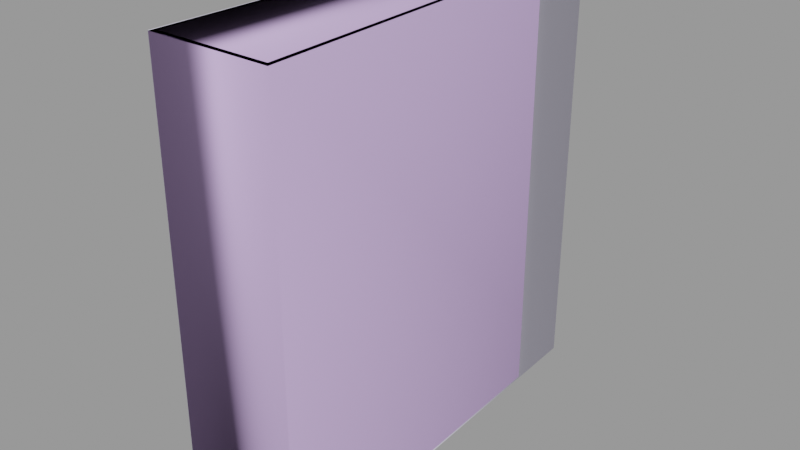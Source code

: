 # Source: binder001.blend  (saved by Blender 2.92.15; exported with 4.5.12 LTS)
import bpy
from mathutils import Matrix  # noqa: F401  (used for matrix-valued properties, if any)

bpy.ops.wm.read_factory_settings(use_empty=True)
scene = bpy.context.scene
scene.name = 'binder001.qc'

# ---- collections
col_binder001 = bpy.data.collections.new('binder001'); scene.collection.children.link(col_binder001)

# ---- materials (node trees are filled in below, after node groups)
mat_binder001 = bpy.data.materials.new('binder001')
mat_binder001.use_transparent_shadow = False
mat_binder001.diffuse_color = (0.7701, 0.7419, 0.8924, 1.0)
mat_phy = bpy.data.materials.new('  phy')
mat_phy.use_transparent_shadow = False
mat_phy.diffuse_color = (0.5884, 0.4219, 0.7597, 1.0)

# ---- material node trees

# ---- meshes
me_binder001_reference = bpy.data.meshes.new('binder001_reference')
me_binder001_reference.from_pydata([(-1.377, 6.82, -0.02284), (-1.326, 6.421, 0.404), (-1.855, -6.41, -0.02284), (-1.755, -6.284, 0.404), (1.925, -6.566, -0.02284), (1.764, -6.41, -0.02284), (1.424, 6.823, -0.02284), (1.286, 6.814, -0.02284), (1.925, -6.566, 14.01), (1.424, 6.825, 14.01), (1.764, -6.41, 14.01), (1.286, 6.816, 14.01), (-2.016, -6.566, 14.01), (-1.855, -6.41, 14.01), (-1.515, 6.829, 14.01), (-1.377, 6.82, 14.01), (-2.016, -6.566, -0.02284), (-1.515, 6.829, -0.02284), (1.243, 6.424, 0.404), (1.675, -6.29, 0.404), (-1.327, 6.422, 13.54), (1.243, 6.424, 13.54), (1.697, -6.304, 13.54), (-1.794, -6.306, 13.54)], [], [(0, 1, 2), (1, 3, 2), (4, 5, 6), (5, 7, 6), (8, 9, 10), (11, 10, 9), (12, 13, 14), (13, 15, 14), (16, 17, 2), (0, 2, 17), (12, 8, 13), (10, 13, 8), (4, 16, 5), (2, 5, 16), (7, 5, 18), (5, 19, 18), (2, 3, 5), (5, 3, 19), (3, 1, 19), (1, 18, 19), (20, 21, 1), (1, 21, 18), (11, 7, 21), (7, 18, 21), (11, 21, 10), (21, 22, 10), (10, 22, 13), (22, 23, 13), (15, 13, 20), (13, 23, 20), (23, 22, 20), (20, 22, 21), (15, 20, 0), (20, 1, 0), (7, 11, 6), (11, 9, 6), (9, 8, 6), (6, 8, 4), (4, 8, 12), (16, 4, 12), (16, 12, 14), (17, 16, 14), (0, 17, 14), (15, 0, 14)])
me_binder001_reference.polygons.foreach_set('use_smooth', [True] * 44)
_k = set([(0, 1), (0, 2), (0, 15), (0, 17), (1, 3), (1, 18), (1, 20), (2, 3), (2, 5), (3, 19), (4, 6), (4, 16), (5, 7), (5, 19), (6, 7), (7, 11), (7, 18), (8, 9), (8, 12), (9, 11), (10, 11), (10, 13), (10, 22), (11, 21), (12, 14), (13, 15), (13, 23), (14, 15), (15, 20), (16, 17), (18, 19), (18, 21), (20, 21), (20, 23), (21, 22), (22, 23)])
me_binder001_reference.attributes.new('sharp_edge', 'BOOLEAN', 'EDGE').data.foreach_set('value', [ (min(e.vertices), max(e.vertices)) in _k for e in me_binder001_reference.edges])
_uv = me_binder001_reference.uv_layers.new(name='UVMap')
_uv.uv.foreach_set('vector', [0.03348, 0.5257, 0.04607, 0.512, 0.4538, 0.5257, 0.04607, 0.512, 0.4496, 0.5118, 0.4538, 0.5257, 0.8905, 0.4739, 0.8855, 0.4786, 0.4805, 0.4739, 0.8855, 0.4786, 0.4806, 0.4781, 0.4805, 0.4739, 0.8911, 0.4901, 0.4735, 0.4901, 0.886, 0.4853, 0.4736, 0.4858, 0.886, 0.4853, 0.4735, 0.4901, 0.4768, 0.5213, 0.4818, 0.5165, 0.8881, 0.5215, 0.4818, 0.5165, 0.8879, 0.5172, 0.8881, 0.5215, 0.4784, 0.4624, 0.8952, 0.4624, 0.4834, 0.4672, 0.8951, 0.4667, 0.4834, 0.4672, 0.8952, 0.4624, 0.642, 0.5071, 0.481, 0.5071, 0.6354, 0.5007, 0.4876, 0.5007, 0.6354, 0.5007, 0.481, 0.5071, 0.8713, 0.5075, 0.6855, 0.5075, 0.8637, 0.5001, 0.693, 0.5001, 0.8637, 0.5001, 0.6855, 0.5075, 0.03672, 0.4915, 0.4552, 0.4915, 0.04902, 0.5051, 0.4552, 0.4915, 0.4513, 0.5052, 0.04902, 0.5051, 0.03848, 0.4857, 0.04164, 0.4716, 0.153, 0.4857, 0.153, 0.4857, 0.04164, 0.4716, 0.1502, 0.4716, 0.5616, 0.07148, 0.9933, 0.08185, 0.5614, 0.2534, 0.9933, 0.08185, 0.9933, 0.2631, 0.5614, 0.2534, 0.004638, 0.4182, 0.004653, 0.2675, 0.7746, 0.4182, 0.7746, 0.4182, 0.004653, 0.2675, 0.7746, 0.2676, 0.9065, 0.4563, 0.4759, 0.4563, 0.8921, 0.4442, 0.4759, 0.4563, 0.489, 0.4442, 0.8921, 0.4442, 0.02656, 0.4665, 0.02656, 0.4538, 0.4624, 0.4682, 0.02656, 0.4538, 0.4636, 0.455, 0.4624, 0.4682, 0.3079, 0.4876, 0.305, 0.4717, 0.1554, 0.4876, 0.305, 0.4717, 0.1581, 0.4717, 0.1554, 0.4876, 0.4603, 0.4455, 0.02637, 0.445, 0.4598, 0.4322, 0.02637, 0.445, 0.02661, 0.4332, 0.4598, 0.4322, 0.5564, 0.1088, 0.5508, 0.2578, 0.01237, 0.1088, 0.01237, 0.1088, 0.5508, 0.2578, 0.008275, 0.2185, 0.4758, 0.4419, 0.4902, 0.4296, 0.9064, 0.4419, 0.4902, 0.4296, 0.8933, 0.4295, 0.9064, 0.4419, 0.9903, 0.5397, 0.9903, 0.9849, 0.9859, 0.5397, 0.9903, 0.9849, 0.9859, 0.9849, 0.9859, 0.5397, 0.9859, 0.9849, 0.5658, 0.9849, 0.9859, 0.5397, 0.9859, 0.5397, 0.5658, 0.9849, 0.5658, 0.5397, 0.5658, 0.5397, 0.5658, 0.9849, 0.4271, 0.9849, 0.4271, 0.5397, 0.5658, 0.5397, 0.4271, 0.9849, 0.4271, 0.5397, 0.4271, 0.9849, 0.01087, 0.9849, 0.01087, 0.5397, 0.4271, 0.5397, 0.01087, 0.9849, 0.006469, 0.5397, 0.01087, 0.5397, 0.01087, 0.9849, 0.006464, 0.9849, 0.006469, 0.5397, 0.01087, 0.9849])
me_binder001_reference.materials.append(mat_binder001)
me_binder001_reference.use_remesh_fix_poles = True
me_binder001_reference.use_remesh_preserve_attributes = False
me_binder001_reference.use_mirror_vertex_groups = False
me_binder001_reference.update()
me_binder001_reference.normals_split_custom_set([tuple(v) for v in zip(*[iter([0.9823, -0.03435, -0.1839, 0.9823, -0.03435, -0.1839, 0.9823, -0.03435, -0.184, 0.9823, -0.03435, -0.1839, 0.9823, -0.03436, -0.1839, 0.9823, -0.03435, -0.184, -4.321e-08, -3.852e-08, -1.0, -5.918e-08, -3.923e-08, -1.0, -7.12e-06, -2.591e-07, -1.0, -5.918e-08, -3.923e-08, -1.0, -7.173e-06, -2.605e-07, -1.0, -7.12e-06, -2.591e-07, -1.0, -7.287e-06, 0.0, 1.0, 1.638e-05, 0.0, 1.0, -7.298e-06, 0.0, 1.0, 1.661e-05, 0.0, 1.0, -7.298e-06, 0.0, 1.0, 1.638e-05, 0.0, 1.0, 7.695e-06, 0.0, 1.0, 7.701e-06, 0.0, 1.0, -4.814e-06, 0.0, 1.0, 7.701e-06, 0.0, 1.0, -4.963e-06, 0.0, 1.0, -4.814e-06, 0.0, 1.0, -2.037e-11, 0.0, -1.0, 3.219e-08, 0.0, -1.0, 7.152e-11, 0.0, -1.0, 3.244e-08, 0.0, -1.0, 7.152e-11, 0.0, -1.0, 3.219e-08, 0.0, -1.0, 7.695e-06, 0.0, 1.0, -7.287e-06, 0.0, 1.0, 7.701e-06, 0.0, 1.0, -7.298e-06, 0.0, 1.0, 7.701e-06, 0.0, 1.0, -7.287e-06, 0.0, 1.0, -4.321e-08, -3.852e-08, -1.0, -2.037e-11, 0.0, -1.0, -5.918e-08, -3.923e-08, -1.0, 7.152e-11, 0.0, -1.0, -5.918e-08, -3.923e-08, -1.0, -2.037e-11, 0.0, -1.0, -0.9861, -0.03462, -0.1627, -0.9861, -0.03462, -0.1627, -0.9861, -0.03462, -0.1627, -0.9861, -0.03462, -0.1627, -0.9861, -0.03462, -0.1627, -0.9861, -0.03462, -0.1627, 0.0007636, 0.9609, -0.2769, 0.0007649, 0.9609, -0.2769, 0.0007537, 0.9609, -0.277, 0.0007537, 0.9609, -0.277, 0.0007649, 0.9609, -0.2769, 0.0007526, 0.9609, -0.277, -2.188e-08, 0.0, -1.0, -3.62e-09, 0.0, -1.0, -1.906e-08, 0.0, -1.0, -3.62e-09, 0.0, -1.0, 0.0, 0.0, -1.0, -1.906e-08, 0.0, -1.0, -0.000636, 1.0, -6.043e-05, -0.000675, 1.0, -5.283e-05, -0.0009138, 1.0, -6.208e-06, -0.0009138, 1.0, -6.208e-06, -0.000675, 1.0, -5.283e-05, -0.0009528, 1.0, 1.396e-06, -0.9941, 0.1086, 1.539e-05, -0.9942, 0.1074, -1.982e-05, -0.9941, 0.1086, 1.569e-05, -0.9942, 0.1074, -1.982e-05, -0.9942, 0.1074, -1.93e-05, -0.9941, 0.1086, 1.569e-05, -0.9913, -0.03559, 0.1266, -0.9913, -0.03559, 0.1266, -0.9913, -0.03559, 0.1266, -0.9913, -0.03559, 0.1266, -0.9913, -0.03559, 0.1267, -0.9913, -0.03559, 0.1266, -0.0002657, 0.976, 0.2179, -0.0002679, 0.976, 0.2178, -0.0002676, 0.976, 0.2179, -0.0002679, 0.976, 0.2178, -0.0002583, 0.976, 0.2179, -0.0002676, 0.976, 0.2179, 0.9913, -0.03609, 0.1266, 0.9913, -0.03609, 0.1266, 0.9913, -0.03609, 0.1266, 0.9913, -0.03609, 0.1266, 0.9913, -0.03609, 0.1266, 0.9913, -0.03609, 0.1266, 0.0, 0.0, 1.0, 0.0, 0.0, 1.0, 0.0, 0.0, 1.0, 0.0, 0.0, 1.0, 0.0, 0.0, 1.0, 0.0, 0.0, 1.0, 0.9923, 0.1241, 5.003e-05, 0.9923, 0.1241, 4.955e-05, 0.9923, 0.1237, 3.898e-05, 0.9923, 0.1241, 4.955e-05, 0.9923, 0.1237, 3.83e-05, 0.9923, 0.1237, 3.898e-05, -0.06411, 0.9979, -0.0001129, -0.06411, 0.9979, -0.000113, 0.6704, 0.742, -8.236e-05, -0.06411, 0.9979, -0.000113, 0.6703, 0.7421, -8.401e-05, 0.6704, 0.742, -8.236e-05, 0.6703, 0.7421, -8.401e-05, 0.7202, -0.6938, -1.617e-06, 0.6704, 0.742, -8.236e-05, 0.6704, 0.742, -8.236e-05, 0.7202, -0.6938, -1.617e-06, 0.7202, -0.6938, -6.833e-09, 0.7202, -0.6938, -6.833e-09, 0.7202, -0.6938, -1.617e-06, -0.7202, -0.6938, -4.105e-08, -0.7202, -0.6938, -1.449e-07, 0.7202, -0.6938, -6.833e-09, -0.7202, -0.6938, -4.105e-08, -0.7202, -0.6938, -1.449e-07, -0.7202, -0.6938, -4.105e-08, -0.6704, 0.742, -7.589e-06, -0.6703, 0.7421, -7.777e-06, -0.7202, -0.6938, -1.449e-07, -0.6704, 0.742, -7.589e-06, 0.06407, 0.9979, -1.046e-05, -0.6703, 0.7421, -7.777e-06, -0.6704, 0.742, -7.589e-06, 0.06407, 0.9979, -1.04e-05, 0.06407, 0.9979, -1.046e-05, -0.6704, 0.742, -7.589e-06])] * 3)])
me_binder001_physics = bpy.data.meshes.new('binder001_physics')
me_binder001_physics.from_pydata([(-1.979, -6.584, 14.01), (-1.531, 6.777, 14.01), (-1.531, 6.777, 0.03799), (-1.979, -6.584, 0.03799), (1.939, -6.584, 0.03799), (1.939, -6.584, 14.01), (1.423, 6.777, 0.03799), (1.423, 6.777, 14.01)], [], [(0, 1, 2), (0, 2, 3), (3, 4, 0), (4, 5, 0), (0, 5, 1), (2, 6, 3), (3, 6, 4), (2, 1, 6), (1, 5, 7), (1, 7, 6), (5, 6, 7), (4, 6, 5)])
me_binder001_physics.polygons.foreach_set('use_smooth', [True] * 12)
_uv = me_binder001_physics.uv_layers.new(name='UVMap')
_uv.uv.foreach_set('vector', [0.0, 0.0, 0.0, 0.0, 0.0, 0.0, 0.0, 0.0, 0.0, 0.0, 0.0, 0.0, 0.0, 0.0, 0.0, 0.0, 0.0, 0.0, 0.0, 0.0, 0.0, 0.0, 0.0, 0.0, 0.0, 0.0, 0.0, 0.0, 0.0, 0.0, 0.0, 0.0, 0.0, 0.0, 0.0, 0.0, 0.0, 0.0, 0.0, 0.0, 0.0, 0.0, 0.0, 0.0, 0.0, 0.0, 0.0, 0.0, 0.0, 0.0, 0.0, 0.0, 0.0, 0.0, 0.0, 0.0, 0.0, 0.0, 0.0, 0.0, 0.0, 0.0, 0.0, 0.0, 0.0, 0.0, 0.0, 0.0, 0.0, 0.0, 0.0, 0.0])
me_binder001_physics.materials.append(mat_phy)
me_binder001_physics.use_remesh_fix_poles = True
me_binder001_physics.use_remesh_preserve_attributes = False
me_binder001_physics.use_mirror_vertex_groups = False
me_binder001_physics.update()
me_binder001_physics.normals_split_custom_set([tuple(v) for v in zip(*[iter([0.249, -0.1345, -0.9591, -0.3926, -0.4059, -0.8253, -0.1418, 0.1041, -0.9844, 0.249, -0.1345, -0.9591, -0.1418, 0.1041, -0.9844, 0.227, 0.4297, -0.874, 0.227, 0.4297, -0.874, 0.4665, 0.2387, 0.8517, 0.249, -0.1345, -0.9591, 0.4665, 0.2387, 0.8517, 0.1044, -0.2375, 0.9658, 0.249, -0.1345, -0.9591, 0.249, -0.1345, -0.9591, 0.1044, -0.2375, 0.9658, -0.3926, -0.4059, -0.8253, -0.1418, 0.1041, -0.9844, -0.2446, 0.2315, 0.9416, 0.227, 0.4297, -0.874, 0.227, 0.4297, -0.874, -0.2446, 0.2315, 0.9416, 0.4665, 0.2387, 0.8517, -0.1418, 0.1041, -0.9844, -0.3926, -0.4059, -0.8253, -0.2446, 0.2315, 0.9416, -0.3926, -0.4059, -0.8253, 0.1044, -0.2375, 0.9658, -0.2462, -0.2005, 0.9483, -0.3926, -0.4059, -0.8253, -0.2462, -0.2005, 0.9483, -0.2446, 0.2315, 0.9416, 0.1044, -0.2375, 0.9658, -0.2446, 0.2315, 0.9416, -0.2462, -0.2005, 0.9483, 0.4665, 0.2387, 0.8517, -0.2446, 0.2315, 0.9416, 0.1044, -0.2375, 0.9658])] * 3)])
arm_binder001_qc_skeleton = bpy.data.armatures.new('binder001.qc_skeleton')  # bones are not reproduced

# ---- objects
ob_binder001_qc_skeleton = bpy.data.objects.new('binder001.qc_skeleton', arm_binder001_qc_skeleton)
ob_binder001_reference = bpy.data.objects.new('binder001_reference', me_binder001_reference)
ob_binder001_physics = bpy.data.objects.new('binder001_physics', me_binder001_physics)

# ---- transforms, parenting, visibility, modifiers, constraints
ob_binder001_qc_skeleton.location = (0.0, 0.0, 0.0)
ob_binder001_qc_skeleton.show_in_front = True
ob_binder001_qc_skeleton.lineart.crease_threshold = 0.0
ob_binder001_reference.parent = ob_binder001_qc_skeleton
ob_binder001_reference.location = (0.0, 0.0, 0.0)
ob_binder001_reference.lineart.crease_threshold = 0.0
_vg = ob_binder001_reference.vertex_groups.new(name='static_prop')
_vg.add([0, 1, 2, 3, 4, 5, 6, 7, 8, 9, 10, 11, 12, 13, 14, 15, 16, 17, 18, 19, 20, 21, 22, 23], 1.0, 'REPLACE')
_m = ob_binder001_reference.modifiers.new('Armature', 'ARMATURE')
_m.object = ob_binder001_qc_skeleton
ob_binder001_physics.parent = ob_binder001_qc_skeleton
ob_binder001_physics.location = (0.0, 0.0, 0.0)
ob_binder001_physics.display_type = 'SOLID'
ob_binder001_physics.show_wire = True
ob_binder001_physics.lineart.crease_threshold = 0.0
_vg = ob_binder001_physics.vertex_groups.new(name='static_prop')
_vg.add([0, 1, 2, 3, 4, 5, 6, 7], 1.0, 'REPLACE')
_m = ob_binder001_physics.modifiers.new('Armature', 'ARMATURE')
_m.object = ob_binder001_qc_skeleton

# ---- collection membership
scene.collection.objects.link(ob_binder001_qc_skeleton)
scene.collection.objects.link(ob_binder001_reference)
scene.collection.objects.link(ob_binder001_physics)
col_binder001.objects.link(ob_binder001_qc_skeleton)
col_binder001.objects.link(ob_binder001_reference)
col_binder001.objects.link(ob_binder001_physics)

# ---- scene / render settings (as saved in the file)
scene.frame_start = 1; scene.frame_end = 250; scene.frame_set(0)
scene.render.engine = 'BLENDER_EEVEE_NEXT'
scene.cycles.use_denoising = False
scene.cycles.samples = 128
scene.cycles.sampling_pattern = 'TABULATED_SOBOL'
scene.cycles.use_adaptive_sampling = False
scene.cycles.use_light_tree = False
scene.view_settings.view_transform = 'Filmic'
bpy.context.view_layer.update()

# ---- added for rendering (the .blend has no active camera and no usable light): camera, sun + grey world if the file has none
cam_auto = bpy.data.cameras.new('AutoCamera')
cam_auto.lens = 50.0
cam_auto.sensor_width = 36.0
cam_auto.clip_end = 1000.0
ob_auto_camera = bpy.data.objects.new('AutoCamera', cam_auto)
scene.collection.objects.link(ob_auto_camera)
ob_auto_camera.location = (18.293, -21.8754, 21.6603)
ob_auto_camera.rotation_euler = (1.09748, -7.21219e-08, 0.694738)
scene.camera = ob_auto_camera
light_auto_sun = bpy.data.lights.new('AutoSun', 'SUN')
light_auto_sun.energy = 3.0
light_auto_sun.angle = 0.0523599
ob_auto_sun = bpy.data.objects.new('AutoSun', light_auto_sun)
scene.collection.objects.link(ob_auto_sun)
ob_auto_sun.rotation_euler = (0.872665, 0.174533, 0.523599)
if scene.world is None:
    world_auto = bpy.data.worlds.new('AutoWorld')
    world_auto.color = (0.3, 0.3, 0.3)
    scene.world = world_auto
bpy.context.view_layer.update()
